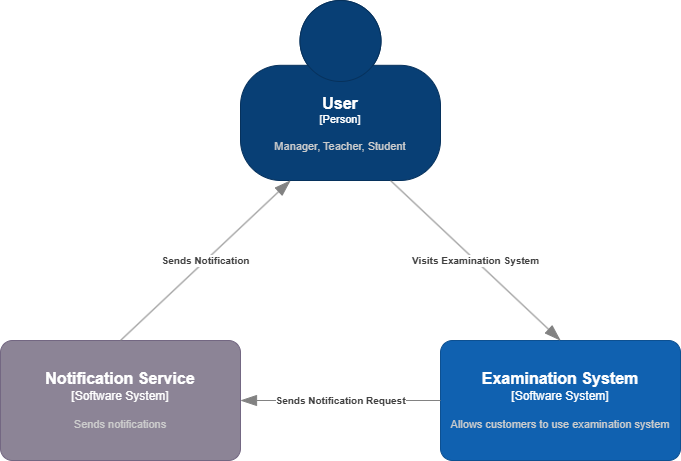

The diagram above was exported from draw.io. Its source (the exported page's mxGraphModel, read from the mxfile embedded in the PNG):
<mxGraphModel dx="1050" dy="603" grid="1" gridSize="10" guides="1" tooltips="1" connect="1" arrows="1" fold="1" page="1" pageScale="1" pageWidth="827" pageHeight="1169" background="#FFFFFF" math="0" shadow="0">
  <root>
    <mxCell id="0" />
    <mxCell id="1" parent="0" />
    <object placeholders="1" c4Name="User" c4Type="Person" c4Description="Manager, Teacher, Student" label="&lt;font style=&quot;font-size: 16px&quot;&gt;&lt;b&gt;%c4Name%&lt;/b&gt;&lt;/font&gt;&lt;div&gt;[%c4Type%]&lt;/div&gt;&lt;br&gt;&lt;div&gt;&lt;font style=&quot;font-size: 11px&quot;&gt;&lt;font color=&quot;#cccccc&quot;&gt;%c4Description%&lt;/font&gt;&lt;/div&gt;" id="oQtzgUowTayvI-eCBFrF-1">
      <mxCell style="html=1;fontSize=11;dashed=0;whiteSpace=wrap;fillColor=#083F75;strokeColor=#06315C;fontColor=#ffffff;shape=mxgraph.c4.person2;align=center;metaEdit=1;points=[[0.5,0,0],[1,0.5,0],[1,0.75,0],[0.75,1,0],[0.5,1,0],[0.25,1,0],[0,0.75,0],[0,0.5,0]];resizable=0;" parent="1" vertex="1">
        <mxGeometry x="320" y="60" width="200" height="180" as="geometry" />
      </mxCell>
    </object>
    <object placeholders="1" c4Name="Examination System" c4Type="Software System" c4Description="Allows customers to use examination system" label="&lt;font style=&quot;font-size: 16px&quot;&gt;&lt;b&gt;%c4Name%&lt;/b&gt;&lt;/font&gt;&lt;div&gt;[%c4Type%]&lt;/div&gt;&lt;br&gt;&lt;div&gt;&lt;font style=&quot;font-size: 11px&quot;&gt;&lt;font color=&quot;#cccccc&quot;&gt;%c4Description%&lt;/font&gt;&lt;/div&gt;" id="oQtzgUowTayvI-eCBFrF-2">
      <mxCell style="rounded=1;whiteSpace=wrap;html=1;labelBackgroundColor=none;fillColor=#1061B0;fontColor=#ffffff;align=center;arcSize=10;strokeColor=#0D5091;metaEdit=1;resizable=0;points=[[0.25,0,0],[0.5,0,0],[0.75,0,0],[1,0.25,0],[1,0.5,0],[1,0.75,0],[0.75,1,0],[0.5,1,0],[0.25,1,0],[0,0.75,0],[0,0.5,0],[0,0.25,0]];" parent="1" vertex="1">
        <mxGeometry x="520" y="400" width="240" height="120" as="geometry" />
      </mxCell>
    </object>
    <object placeholders="1" c4Name="Notification Service" c4Type="Software System" c4Description="Sends notifications" label="&lt;font style=&quot;font-size: 16px&quot;&gt;&lt;b&gt;%c4Name%&lt;/b&gt;&lt;/font&gt;&lt;div&gt;[%c4Type%]&lt;/div&gt;&lt;br&gt;&lt;div&gt;&lt;font style=&quot;font-size: 11px&quot;&gt;&lt;font color=&quot;#cccccc&quot;&gt;%c4Description%&lt;/font&gt;&lt;/div&gt;" id="oQtzgUowTayvI-eCBFrF-3">
      <mxCell style="rounded=1;whiteSpace=wrap;html=1;labelBackgroundColor=none;fillColor=#8C8496;fontColor=#ffffff;align=center;arcSize=10;strokeColor=#736782;metaEdit=1;resizable=0;points=[[0.25,0,0],[0.5,0,0],[0.75,0,0],[1,0.25,0],[1,0.5,0],[1,0.75,0],[0.75,1,0],[0.5,1,0],[0.25,1,0],[0,0.75,0],[0,0.5,0],[0,0.25,0]];" parent="1" vertex="1">
        <mxGeometry x="80" y="400" width="240" height="120" as="geometry" />
      </mxCell>
    </object>
    <object placeholders="1" c4Type="Relationship" c4Description="Visits Examination System" label="&lt;div style=&quot;text-align: left&quot;&gt;&lt;div style=&quot;text-align: center&quot;&gt;&lt;b&gt;%c4Description%&lt;/b&gt;&lt;/div&gt;" id="oQtzgUowTayvI-eCBFrF-4">
      <mxCell style="endArrow=blockThin;html=1;fontSize=10;fontColor=#404040;strokeWidth=1;endFill=1;strokeColor=#828282;elbow=vertical;metaEdit=1;endSize=14;startSize=14;jumpStyle=arc;jumpSize=16;rounded=0;exitX=0.75;exitY=1;exitDx=0;exitDy=0;exitPerimeter=0;entryX=0.5;entryY=0;entryDx=0;entryDy=0;entryPerimeter=0;" parent="1" source="oQtzgUowTayvI-eCBFrF-1" target="oQtzgUowTayvI-eCBFrF-2" edge="1">
        <mxGeometry width="240" relative="1" as="geometry">
          <mxPoint x="290" y="310" as="sourcePoint" />
          <mxPoint x="530" y="310" as="targetPoint" />
        </mxGeometry>
      </mxCell>
    </object>
    <object placeholders="1" c4Type="Relationship" c4Description="Sends Notification" label="&lt;div style=&quot;text-align: left&quot;&gt;&lt;div style=&quot;text-align: center&quot;&gt;&lt;b&gt;%c4Description%&lt;/b&gt;&lt;/div&gt;" id="oQtzgUowTayvI-eCBFrF-6">
      <mxCell style="endArrow=blockThin;html=1;fontSize=10;fontColor=#404040;strokeWidth=1;endFill=1;strokeColor=#828282;elbow=vertical;metaEdit=1;endSize=14;startSize=14;jumpStyle=arc;jumpSize=16;rounded=0;exitX=0.5;exitY=0;exitDx=0;exitDy=0;exitPerimeter=0;entryX=0.25;entryY=1;entryDx=0;entryDy=0;entryPerimeter=0;" parent="1" source="oQtzgUowTayvI-eCBFrF-3" target="oQtzgUowTayvI-eCBFrF-1" edge="1">
        <mxGeometry width="240" relative="1" as="geometry">
          <mxPoint x="210" y="270" as="sourcePoint" />
          <mxPoint x="426" y="410" as="targetPoint" />
        </mxGeometry>
      </mxCell>
    </object>
    <object placeholders="1" c4Type="Relationship" c4Description="Sends Notification Request" label="&lt;div style=&quot;text-align: left&quot;&gt;&lt;div style=&quot;text-align: center&quot;&gt;&lt;b&gt;%c4Description%&lt;/b&gt;&lt;/div&gt;" id="oQtzgUowTayvI-eCBFrF-8">
      <mxCell style="endArrow=blockThin;html=1;fontSize=10;fontColor=#404040;strokeWidth=1;endFill=1;strokeColor=#828282;elbow=vertical;metaEdit=1;endSize=14;startSize=14;jumpStyle=arc;jumpSize=16;rounded=0;exitX=0;exitY=0.5;exitDx=0;exitDy=0;exitPerimeter=0;entryX=1;entryY=0.5;entryDx=0;entryDy=0;entryPerimeter=0;" parent="1" source="oQtzgUowTayvI-eCBFrF-2" target="oQtzgUowTayvI-eCBFrF-3" edge="1">
        <mxGeometry width="240" relative="1" as="geometry">
          <mxPoint x="320" y="380" as="sourcePoint" />
          <mxPoint x="430" y="380" as="targetPoint" />
        </mxGeometry>
      </mxCell>
    </object>
  </root>
</mxGraphModel>